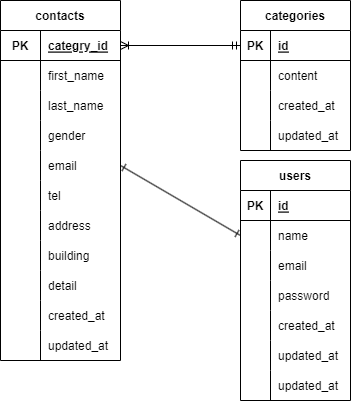

The diagram above was exported from draw.io. Its source (the exported page's mxGraphModel, read from the mxfile embedded in the PNG):
<mxGraphModel dx="234" dy="563" grid="1" gridSize="10" guides="1" tooltips="1" connect="1" arrows="1" fold="1" page="1" pageScale="1" pageWidth="827" pageHeight="1169" math="0" shadow="0">
  <root>
    <mxCell id="0" />
    <mxCell id="1" parent="0" />
    <mxCell id="17" value="contacts" style="shape=table;startSize=30;container=1;collapsible=1;childLayout=tableLayout;fixedRows=1;rowLines=0;fontStyle=1;align=center;resizeLast=1;" vertex="1" parent="1">
      <mxGeometry x="240" y="160" width="120" height="360" as="geometry">
        <mxRectangle x="40" y="160" width="70" height="30" as="alternateBounds" />
      </mxGeometry>
    </mxCell>
    <mxCell id="18" value="" style="shape=tableRow;horizontal=0;startSize=0;swimlaneHead=0;swimlaneBody=0;fillColor=none;collapsible=0;dropTarget=0;points=[[0,0.5],[1,0.5]];portConstraint=eastwest;top=0;left=0;right=0;bottom=1;" vertex="1" parent="17">
      <mxGeometry y="30" width="120" height="30" as="geometry" />
    </mxCell>
    <mxCell id="19" value="PK" style="shape=partialRectangle;connectable=0;fillColor=none;top=0;left=0;bottom=0;right=0;fontStyle=1;overflow=hidden;" vertex="1" parent="18">
      <mxGeometry width="40" height="30" as="geometry">
        <mxRectangle width="40" height="30" as="alternateBounds" />
      </mxGeometry>
    </mxCell>
    <mxCell id="20" value="categry_id" style="shape=partialRectangle;connectable=0;fillColor=none;top=0;left=0;bottom=0;right=0;align=left;spacingLeft=6;fontStyle=5;overflow=hidden;" vertex="1" parent="18">
      <mxGeometry x="40" width="80" height="30" as="geometry">
        <mxRectangle width="80" height="30" as="alternateBounds" />
      </mxGeometry>
    </mxCell>
    <mxCell id="21" value="" style="shape=tableRow;horizontal=0;startSize=0;swimlaneHead=0;swimlaneBody=0;fillColor=none;collapsible=0;dropTarget=0;points=[[0,0.5],[1,0.5]];portConstraint=eastwest;top=0;left=0;right=0;bottom=0;" vertex="1" parent="17">
      <mxGeometry y="60" width="120" height="30" as="geometry" />
    </mxCell>
    <mxCell id="22" value="" style="shape=partialRectangle;connectable=0;fillColor=none;top=0;left=0;bottom=0;right=0;editable=1;overflow=hidden;" vertex="1" parent="21">
      <mxGeometry width="40" height="30" as="geometry">
        <mxRectangle width="40" height="30" as="alternateBounds" />
      </mxGeometry>
    </mxCell>
    <mxCell id="23" value="first_name" style="shape=partialRectangle;connectable=0;fillColor=none;top=0;left=0;bottom=0;right=0;align=left;spacingLeft=6;overflow=hidden;" vertex="1" parent="21">
      <mxGeometry x="40" width="80" height="30" as="geometry">
        <mxRectangle width="80" height="30" as="alternateBounds" />
      </mxGeometry>
    </mxCell>
    <mxCell id="24" value="" style="shape=tableRow;horizontal=0;startSize=0;swimlaneHead=0;swimlaneBody=0;fillColor=none;collapsible=0;dropTarget=0;points=[[0,0.5],[1,0.5]];portConstraint=eastwest;top=0;left=0;right=0;bottom=0;" vertex="1" parent="17">
      <mxGeometry y="90" width="120" height="30" as="geometry" />
    </mxCell>
    <mxCell id="25" value="" style="shape=partialRectangle;connectable=0;fillColor=none;top=0;left=0;bottom=0;right=0;editable=1;overflow=hidden;" vertex="1" parent="24">
      <mxGeometry width="40" height="30" as="geometry">
        <mxRectangle width="40" height="30" as="alternateBounds" />
      </mxGeometry>
    </mxCell>
    <mxCell id="26" value="last_name" style="shape=partialRectangle;connectable=0;fillColor=none;top=0;left=0;bottom=0;right=0;align=left;spacingLeft=6;overflow=hidden;" vertex="1" parent="24">
      <mxGeometry x="40" width="80" height="30" as="geometry">
        <mxRectangle width="80" height="30" as="alternateBounds" />
      </mxGeometry>
    </mxCell>
    <mxCell id="27" value="" style="shape=tableRow;horizontal=0;startSize=0;swimlaneHead=0;swimlaneBody=0;fillColor=none;collapsible=0;dropTarget=0;points=[[0,0.5],[1,0.5]];portConstraint=eastwest;top=0;left=0;right=0;bottom=0;" vertex="1" parent="17">
      <mxGeometry y="120" width="120" height="30" as="geometry" />
    </mxCell>
    <mxCell id="28" value="" style="shape=partialRectangle;connectable=0;fillColor=none;top=0;left=0;bottom=0;right=0;editable=1;overflow=hidden;" vertex="1" parent="27">
      <mxGeometry width="40" height="30" as="geometry">
        <mxRectangle width="40" height="30" as="alternateBounds" />
      </mxGeometry>
    </mxCell>
    <mxCell id="29" value="gender" style="shape=partialRectangle;connectable=0;fillColor=none;top=0;left=0;bottom=0;right=0;align=left;spacingLeft=6;overflow=hidden;" vertex="1" parent="27">
      <mxGeometry x="40" width="80" height="30" as="geometry">
        <mxRectangle width="80" height="30" as="alternateBounds" />
      </mxGeometry>
    </mxCell>
    <mxCell id="47" value="" style="shape=tableRow;horizontal=0;startSize=0;swimlaneHead=0;swimlaneBody=0;fillColor=none;collapsible=0;dropTarget=0;points=[[0,0.5],[1,0.5]];portConstraint=eastwest;top=0;left=0;right=0;bottom=0;" vertex="1" parent="17">
      <mxGeometry y="150" width="120" height="30" as="geometry" />
    </mxCell>
    <mxCell id="48" value="" style="shape=partialRectangle;connectable=0;fillColor=none;top=0;left=0;bottom=0;right=0;editable=1;overflow=hidden;" vertex="1" parent="47">
      <mxGeometry width="40" height="30" as="geometry">
        <mxRectangle width="40" height="30" as="alternateBounds" />
      </mxGeometry>
    </mxCell>
    <mxCell id="49" value="email" style="shape=partialRectangle;connectable=0;fillColor=none;top=0;left=0;bottom=0;right=0;align=left;spacingLeft=6;overflow=hidden;" vertex="1" parent="47">
      <mxGeometry x="40" width="80" height="30" as="geometry">
        <mxRectangle width="80" height="30" as="alternateBounds" />
      </mxGeometry>
    </mxCell>
    <mxCell id="50" value="" style="shape=tableRow;horizontal=0;startSize=0;swimlaneHead=0;swimlaneBody=0;fillColor=none;collapsible=0;dropTarget=0;points=[[0,0.5],[1,0.5]];portConstraint=eastwest;top=0;left=0;right=0;bottom=0;" vertex="1" parent="17">
      <mxGeometry y="180" width="120" height="30" as="geometry" />
    </mxCell>
    <mxCell id="51" value="" style="shape=partialRectangle;connectable=0;fillColor=none;top=0;left=0;bottom=0;right=0;editable=1;overflow=hidden;" vertex="1" parent="50">
      <mxGeometry width="40" height="30" as="geometry">
        <mxRectangle width="40" height="30" as="alternateBounds" />
      </mxGeometry>
    </mxCell>
    <mxCell id="52" value="tel" style="shape=partialRectangle;connectable=0;fillColor=none;top=0;left=0;bottom=0;right=0;align=left;spacingLeft=6;overflow=hidden;" vertex="1" parent="50">
      <mxGeometry x="40" width="80" height="30" as="geometry">
        <mxRectangle width="80" height="30" as="alternateBounds" />
      </mxGeometry>
    </mxCell>
    <mxCell id="53" value="" style="shape=tableRow;horizontal=0;startSize=0;swimlaneHead=0;swimlaneBody=0;fillColor=none;collapsible=0;dropTarget=0;points=[[0,0.5],[1,0.5]];portConstraint=eastwest;top=0;left=0;right=0;bottom=0;" vertex="1" parent="17">
      <mxGeometry y="210" width="120" height="30" as="geometry" />
    </mxCell>
    <mxCell id="54" value="" style="shape=partialRectangle;connectable=0;fillColor=none;top=0;left=0;bottom=0;right=0;editable=1;overflow=hidden;" vertex="1" parent="53">
      <mxGeometry width="40" height="30" as="geometry">
        <mxRectangle width="40" height="30" as="alternateBounds" />
      </mxGeometry>
    </mxCell>
    <mxCell id="55" value="address" style="shape=partialRectangle;connectable=0;fillColor=none;top=0;left=0;bottom=0;right=0;align=left;spacingLeft=6;overflow=hidden;" vertex="1" parent="53">
      <mxGeometry x="40" width="80" height="30" as="geometry">
        <mxRectangle width="80" height="30" as="alternateBounds" />
      </mxGeometry>
    </mxCell>
    <mxCell id="56" value="" style="shape=tableRow;horizontal=0;startSize=0;swimlaneHead=0;swimlaneBody=0;fillColor=none;collapsible=0;dropTarget=0;points=[[0,0.5],[1,0.5]];portConstraint=eastwest;top=0;left=0;right=0;bottom=0;" vertex="1" parent="17">
      <mxGeometry y="240" width="120" height="30" as="geometry" />
    </mxCell>
    <mxCell id="57" value="" style="shape=partialRectangle;connectable=0;fillColor=none;top=0;left=0;bottom=0;right=0;editable=1;overflow=hidden;" vertex="1" parent="56">
      <mxGeometry width="40" height="30" as="geometry">
        <mxRectangle width="40" height="30" as="alternateBounds" />
      </mxGeometry>
    </mxCell>
    <mxCell id="58" value="building" style="shape=partialRectangle;connectable=0;fillColor=none;top=0;left=0;bottom=0;right=0;align=left;spacingLeft=6;overflow=hidden;" vertex="1" parent="56">
      <mxGeometry x="40" width="80" height="30" as="geometry">
        <mxRectangle width="80" height="30" as="alternateBounds" />
      </mxGeometry>
    </mxCell>
    <mxCell id="59" value="" style="shape=tableRow;horizontal=0;startSize=0;swimlaneHead=0;swimlaneBody=0;fillColor=none;collapsible=0;dropTarget=0;points=[[0,0.5],[1,0.5]];portConstraint=eastwest;top=0;left=0;right=0;bottom=0;" vertex="1" parent="17">
      <mxGeometry y="270" width="120" height="30" as="geometry" />
    </mxCell>
    <mxCell id="60" value="" style="shape=partialRectangle;connectable=0;fillColor=none;top=0;left=0;bottom=0;right=0;editable=1;overflow=hidden;" vertex="1" parent="59">
      <mxGeometry width="40" height="30" as="geometry">
        <mxRectangle width="40" height="30" as="alternateBounds" />
      </mxGeometry>
    </mxCell>
    <mxCell id="61" value="detail" style="shape=partialRectangle;connectable=0;fillColor=none;top=0;left=0;bottom=0;right=0;align=left;spacingLeft=6;overflow=hidden;" vertex="1" parent="59">
      <mxGeometry x="40" width="80" height="30" as="geometry">
        <mxRectangle width="80" height="30" as="alternateBounds" />
      </mxGeometry>
    </mxCell>
    <mxCell id="62" value="" style="shape=tableRow;horizontal=0;startSize=0;swimlaneHead=0;swimlaneBody=0;fillColor=none;collapsible=0;dropTarget=0;points=[[0,0.5],[1,0.5]];portConstraint=eastwest;top=0;left=0;right=0;bottom=0;" vertex="1" parent="17">
      <mxGeometry y="300" width="120" height="30" as="geometry" />
    </mxCell>
    <mxCell id="63" value="" style="shape=partialRectangle;connectable=0;fillColor=none;top=0;left=0;bottom=0;right=0;editable=1;overflow=hidden;" vertex="1" parent="62">
      <mxGeometry width="40" height="30" as="geometry">
        <mxRectangle width="40" height="30" as="alternateBounds" />
      </mxGeometry>
    </mxCell>
    <mxCell id="64" value="created_at" style="shape=partialRectangle;connectable=0;fillColor=none;top=0;left=0;bottom=0;right=0;align=left;spacingLeft=6;overflow=hidden;" vertex="1" parent="62">
      <mxGeometry x="40" width="80" height="30" as="geometry">
        <mxRectangle width="80" height="30" as="alternateBounds" />
      </mxGeometry>
    </mxCell>
    <mxCell id="65" value="" style="shape=tableRow;horizontal=0;startSize=0;swimlaneHead=0;swimlaneBody=0;fillColor=none;collapsible=0;dropTarget=0;points=[[0,0.5],[1,0.5]];portConstraint=eastwest;top=0;left=0;right=0;bottom=0;" vertex="1" parent="17">
      <mxGeometry y="330" width="120" height="30" as="geometry" />
    </mxCell>
    <mxCell id="66" value="" style="shape=partialRectangle;connectable=0;fillColor=none;top=0;left=0;bottom=0;right=0;editable=1;overflow=hidden;" vertex="1" parent="65">
      <mxGeometry width="40" height="30" as="geometry">
        <mxRectangle width="40" height="30" as="alternateBounds" />
      </mxGeometry>
    </mxCell>
    <mxCell id="67" value="updated_at" style="shape=partialRectangle;connectable=0;fillColor=none;top=0;left=0;bottom=0;right=0;align=left;spacingLeft=6;overflow=hidden;" vertex="1" parent="65">
      <mxGeometry x="40" width="80" height="30" as="geometry">
        <mxRectangle width="80" height="30" as="alternateBounds" />
      </mxGeometry>
    </mxCell>
    <mxCell id="30" value="categories" style="shape=table;startSize=30;container=1;collapsible=1;childLayout=tableLayout;fixedRows=1;rowLines=0;fontStyle=1;align=center;resizeLast=1;" vertex="1" parent="1">
      <mxGeometry x="480" y="160" width="110" height="150" as="geometry" />
    </mxCell>
    <mxCell id="31" value="" style="shape=tableRow;horizontal=0;startSize=0;swimlaneHead=0;swimlaneBody=0;fillColor=none;collapsible=0;dropTarget=0;points=[[0,0.5],[1,0.5]];portConstraint=eastwest;top=0;left=0;right=0;bottom=1;" vertex="1" parent="30">
      <mxGeometry y="30" width="110" height="30" as="geometry" />
    </mxCell>
    <mxCell id="32" value="PK" style="shape=partialRectangle;connectable=0;fillColor=none;top=0;left=0;bottom=0;right=0;fontStyle=1;overflow=hidden;" vertex="1" parent="31">
      <mxGeometry width="30" height="30" as="geometry">
        <mxRectangle width="30" height="30" as="alternateBounds" />
      </mxGeometry>
    </mxCell>
    <mxCell id="33" value="id" style="shape=partialRectangle;connectable=0;fillColor=none;top=0;left=0;bottom=0;right=0;align=left;spacingLeft=6;fontStyle=5;overflow=hidden;" vertex="1" parent="31">
      <mxGeometry x="30" width="80" height="30" as="geometry">
        <mxRectangle width="80" height="30" as="alternateBounds" />
      </mxGeometry>
    </mxCell>
    <mxCell id="34" value="" style="shape=tableRow;horizontal=0;startSize=0;swimlaneHead=0;swimlaneBody=0;fillColor=none;collapsible=0;dropTarget=0;points=[[0,0.5],[1,0.5]];portConstraint=eastwest;top=0;left=0;right=0;bottom=0;" vertex="1" parent="30">
      <mxGeometry y="60" width="110" height="30" as="geometry" />
    </mxCell>
    <mxCell id="35" value="" style="shape=partialRectangle;connectable=0;fillColor=none;top=0;left=0;bottom=0;right=0;editable=1;overflow=hidden;" vertex="1" parent="34">
      <mxGeometry width="30" height="30" as="geometry">
        <mxRectangle width="30" height="30" as="alternateBounds" />
      </mxGeometry>
    </mxCell>
    <mxCell id="36" value="content" style="shape=partialRectangle;connectable=0;fillColor=none;top=0;left=0;bottom=0;right=0;align=left;spacingLeft=6;overflow=hidden;" vertex="1" parent="34">
      <mxGeometry x="30" width="80" height="30" as="geometry">
        <mxRectangle width="80" height="30" as="alternateBounds" />
      </mxGeometry>
    </mxCell>
    <mxCell id="37" value="" style="shape=tableRow;horizontal=0;startSize=0;swimlaneHead=0;swimlaneBody=0;fillColor=none;collapsible=0;dropTarget=0;points=[[0,0.5],[1,0.5]];portConstraint=eastwest;top=0;left=0;right=0;bottom=0;" vertex="1" parent="30">
      <mxGeometry y="90" width="110" height="30" as="geometry" />
    </mxCell>
    <mxCell id="38" value="" style="shape=partialRectangle;connectable=0;fillColor=none;top=0;left=0;bottom=0;right=0;editable=1;overflow=hidden;" vertex="1" parent="37">
      <mxGeometry width="30" height="30" as="geometry">
        <mxRectangle width="30" height="30" as="alternateBounds" />
      </mxGeometry>
    </mxCell>
    <mxCell id="39" value="created_at" style="shape=partialRectangle;connectable=0;fillColor=none;top=0;left=0;bottom=0;right=0;align=left;spacingLeft=6;overflow=hidden;" vertex="1" parent="37">
      <mxGeometry x="30" width="80" height="30" as="geometry">
        <mxRectangle width="80" height="30" as="alternateBounds" />
      </mxGeometry>
    </mxCell>
    <mxCell id="69" value="" style="shape=tableRow;horizontal=0;startSize=0;swimlaneHead=0;swimlaneBody=0;fillColor=none;collapsible=0;dropTarget=0;points=[[0,0.5],[1,0.5]];portConstraint=eastwest;top=0;left=0;right=0;bottom=0;" vertex="1" parent="30">
      <mxGeometry y="120" width="110" height="30" as="geometry" />
    </mxCell>
    <mxCell id="70" value="" style="shape=partialRectangle;connectable=0;fillColor=none;top=0;left=0;bottom=0;right=0;editable=1;overflow=hidden;" vertex="1" parent="69">
      <mxGeometry width="30" height="30" as="geometry">
        <mxRectangle width="30" height="30" as="alternateBounds" />
      </mxGeometry>
    </mxCell>
    <mxCell id="71" value="updated_at" style="shape=partialRectangle;connectable=0;fillColor=none;top=0;left=0;bottom=0;right=0;align=left;spacingLeft=6;overflow=hidden;" vertex="1" parent="69">
      <mxGeometry x="30" width="80" height="30" as="geometry">
        <mxRectangle width="80" height="30" as="alternateBounds" />
      </mxGeometry>
    </mxCell>
    <mxCell id="72" style="edgeStyle=none;html=1;entryX=1;entryY=0.5;entryDx=0;entryDy=0;endArrow=ERoneToMany;endFill=0;startArrow=ERmandOne;startFill=0;" edge="1" parent="1" target="18">
      <mxGeometry relative="1" as="geometry">
        <mxPoint x="480" y="205" as="sourcePoint" />
      </mxGeometry>
    </mxCell>
    <mxCell id="75" value="users" style="shape=table;startSize=30;container=1;collapsible=1;childLayout=tableLayout;fixedRows=1;rowLines=0;fontStyle=1;align=center;resizeLast=1;" vertex="1" parent="1">
      <mxGeometry x="480" y="320" width="110" height="240" as="geometry" />
    </mxCell>
    <mxCell id="76" value="" style="shape=tableRow;horizontal=0;startSize=0;swimlaneHead=0;swimlaneBody=0;fillColor=none;collapsible=0;dropTarget=0;points=[[0,0.5],[1,0.5]];portConstraint=eastwest;top=0;left=0;right=0;bottom=1;" vertex="1" parent="75">
      <mxGeometry y="30" width="110" height="30" as="geometry" />
    </mxCell>
    <mxCell id="77" value="PK" style="shape=partialRectangle;connectable=0;fillColor=none;top=0;left=0;bottom=0;right=0;fontStyle=1;overflow=hidden;" vertex="1" parent="76">
      <mxGeometry width="30" height="30" as="geometry">
        <mxRectangle width="30" height="30" as="alternateBounds" />
      </mxGeometry>
    </mxCell>
    <mxCell id="78" value="id" style="shape=partialRectangle;connectable=0;fillColor=none;top=0;left=0;bottom=0;right=0;align=left;spacingLeft=6;fontStyle=5;overflow=hidden;" vertex="1" parent="76">
      <mxGeometry x="30" width="80" height="30" as="geometry">
        <mxRectangle width="80" height="30" as="alternateBounds" />
      </mxGeometry>
    </mxCell>
    <mxCell id="79" value="" style="shape=tableRow;horizontal=0;startSize=0;swimlaneHead=0;swimlaneBody=0;fillColor=none;collapsible=0;dropTarget=0;points=[[0,0.5],[1,0.5]];portConstraint=eastwest;top=0;left=0;right=0;bottom=0;" vertex="1" parent="75">
      <mxGeometry y="60" width="110" height="30" as="geometry" />
    </mxCell>
    <mxCell id="80" value="" style="shape=partialRectangle;connectable=0;fillColor=none;top=0;left=0;bottom=0;right=0;editable=1;overflow=hidden;" vertex="1" parent="79">
      <mxGeometry width="30" height="30" as="geometry">
        <mxRectangle width="30" height="30" as="alternateBounds" />
      </mxGeometry>
    </mxCell>
    <mxCell id="81" value="name" style="shape=partialRectangle;connectable=0;fillColor=none;top=0;left=0;bottom=0;right=0;align=left;spacingLeft=6;overflow=hidden;" vertex="1" parent="79">
      <mxGeometry x="30" width="80" height="30" as="geometry">
        <mxRectangle width="80" height="30" as="alternateBounds" />
      </mxGeometry>
    </mxCell>
    <mxCell id="82" value="" style="shape=tableRow;horizontal=0;startSize=0;swimlaneHead=0;swimlaneBody=0;fillColor=none;collapsible=0;dropTarget=0;points=[[0,0.5],[1,0.5]];portConstraint=eastwest;top=0;left=0;right=0;bottom=0;" vertex="1" parent="75">
      <mxGeometry y="90" width="110" height="30" as="geometry" />
    </mxCell>
    <mxCell id="83" value="" style="shape=partialRectangle;connectable=0;fillColor=none;top=0;left=0;bottom=0;right=0;editable=1;overflow=hidden;" vertex="1" parent="82">
      <mxGeometry width="30" height="30" as="geometry">
        <mxRectangle width="30" height="30" as="alternateBounds" />
      </mxGeometry>
    </mxCell>
    <mxCell id="84" value="email" style="shape=partialRectangle;connectable=0;fillColor=none;top=0;left=0;bottom=0;right=0;align=left;spacingLeft=6;overflow=hidden;" vertex="1" parent="82">
      <mxGeometry x="30" width="80" height="30" as="geometry">
        <mxRectangle width="80" height="30" as="alternateBounds" />
      </mxGeometry>
    </mxCell>
    <mxCell id="85" value="" style="shape=tableRow;horizontal=0;startSize=0;swimlaneHead=0;swimlaneBody=0;fillColor=none;collapsible=0;dropTarget=0;points=[[0,0.5],[1,0.5]];portConstraint=eastwest;top=0;left=0;right=0;bottom=0;" vertex="1" parent="75">
      <mxGeometry y="120" width="110" height="30" as="geometry" />
    </mxCell>
    <mxCell id="86" value="" style="shape=partialRectangle;connectable=0;fillColor=none;top=0;left=0;bottom=0;right=0;editable=1;overflow=hidden;" vertex="1" parent="85">
      <mxGeometry width="30" height="30" as="geometry">
        <mxRectangle width="30" height="30" as="alternateBounds" />
      </mxGeometry>
    </mxCell>
    <mxCell id="87" value="password" style="shape=partialRectangle;connectable=0;fillColor=none;top=0;left=0;bottom=0;right=0;align=left;spacingLeft=6;overflow=hidden;" vertex="1" parent="85">
      <mxGeometry x="30" width="80" height="30" as="geometry">
        <mxRectangle width="80" height="30" as="alternateBounds" />
      </mxGeometry>
    </mxCell>
    <mxCell id="88" value="" style="shape=tableRow;horizontal=0;startSize=0;swimlaneHead=0;swimlaneBody=0;fillColor=none;collapsible=0;dropTarget=0;points=[[0,0.5],[1,0.5]];portConstraint=eastwest;top=0;left=0;right=0;bottom=0;" vertex="1" parent="75">
      <mxGeometry y="150" width="110" height="30" as="geometry" />
    </mxCell>
    <mxCell id="89" value="" style="shape=partialRectangle;connectable=0;fillColor=none;top=0;left=0;bottom=0;right=0;editable=1;overflow=hidden;" vertex="1" parent="88">
      <mxGeometry width="30" height="30" as="geometry">
        <mxRectangle width="30" height="30" as="alternateBounds" />
      </mxGeometry>
    </mxCell>
    <mxCell id="90" value="created_at" style="shape=partialRectangle;connectable=0;fillColor=none;top=0;left=0;bottom=0;right=0;align=left;spacingLeft=6;overflow=hidden;" vertex="1" parent="88">
      <mxGeometry x="30" width="80" height="30" as="geometry">
        <mxRectangle width="80" height="30" as="alternateBounds" />
      </mxGeometry>
    </mxCell>
    <mxCell id="98" value="" style="shape=tableRow;horizontal=0;startSize=0;swimlaneHead=0;swimlaneBody=0;fillColor=none;collapsible=0;dropTarget=0;points=[[0,0.5],[1,0.5]];portConstraint=eastwest;top=0;left=0;right=0;bottom=0;" vertex="1" parent="75">
      <mxGeometry y="180" width="110" height="30" as="geometry" />
    </mxCell>
    <mxCell id="99" value="" style="shape=partialRectangle;connectable=0;fillColor=none;top=0;left=0;bottom=0;right=0;editable=1;overflow=hidden;" vertex="1" parent="98">
      <mxGeometry width="30" height="30" as="geometry">
        <mxRectangle width="30" height="30" as="alternateBounds" />
      </mxGeometry>
    </mxCell>
    <mxCell id="100" value="updated_at" style="shape=partialRectangle;connectable=0;fillColor=none;top=0;left=0;bottom=0;right=0;align=left;spacingLeft=6;overflow=hidden;" vertex="1" parent="98">
      <mxGeometry x="30" width="80" height="30" as="geometry">
        <mxRectangle width="80" height="30" as="alternateBounds" />
      </mxGeometry>
    </mxCell>
    <mxCell id="91" value="" style="shape=tableRow;horizontal=0;startSize=0;swimlaneHead=0;swimlaneBody=0;fillColor=none;collapsible=0;dropTarget=0;points=[[0,0.5],[1,0.5]];portConstraint=eastwest;top=0;left=0;right=0;bottom=0;" vertex="1" parent="75">
      <mxGeometry y="210" width="110" height="30" as="geometry" />
    </mxCell>
    <mxCell id="92" value="" style="shape=partialRectangle;connectable=0;fillColor=none;top=0;left=0;bottom=0;right=0;editable=1;overflow=hidden;" vertex="1" parent="91">
      <mxGeometry width="30" height="30" as="geometry">
        <mxRectangle width="30" height="30" as="alternateBounds" />
      </mxGeometry>
    </mxCell>
    <mxCell id="93" value="updated_at" style="shape=partialRectangle;connectable=0;fillColor=none;top=0;left=0;bottom=0;right=0;align=left;spacingLeft=6;overflow=hidden;" vertex="1" parent="91">
      <mxGeometry x="30" width="80" height="30" as="geometry">
        <mxRectangle width="80" height="30" as="alternateBounds" />
      </mxGeometry>
    </mxCell>
    <mxCell id="97" style="edgeStyle=none;html=1;exitX=0;exitY=0.5;exitDx=0;exitDy=0;startArrow=ERone;startFill=0;endArrow=ERone;endFill=0;" edge="1" parent="1" source="79">
      <mxGeometry relative="1" as="geometry">
        <mxPoint x="360" y="325" as="targetPoint" />
      </mxGeometry>
    </mxCell>
  </root>
</mxGraphModel>